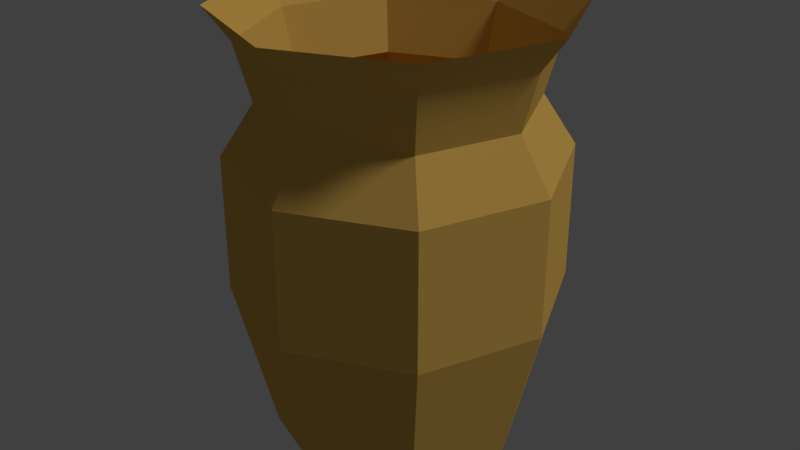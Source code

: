 # Source: vas_bunga_00.blend  (saved by Blender 2.79.0; exported with 4.5.12 LTS)
import bpy
from mathutils import Matrix  # noqa: F401  (used for matrix-valued properties, if any)

bpy.ops.wm.read_factory_settings(use_empty=True)
scene = bpy.context.scene
scene.name = 'Scene'

# ---- collections
col_collection_1 = bpy.data.collections.new('Collection 1'); scene.collection.children.link(col_collection_1)

# ---- materials (node trees are filled in below, after node groups)
mat_vas_bunga = bpy.data.materials.new('Vas Bunga')
mat_vas_bunga.alpha_threshold = 0.0
mat_vas_bunga.use_transparent_shadow = False
mat_vas_bunga.diffuse_color = (0.8, 0.4926, 0.1105, 1.0)
mat_vas_bunga.roughness = 0.5

# ---- material node trees

# ---- world
world_world = bpy.data.worlds.new('World'); scene.world = world_world
world_world.color = (0.05088, 0.05088, 0.05088)
world_world.use_sun_shadow = False
world_world.sun_shadow_jitter_overblur = 0.0
world_world.cycles.sampling_method = 'MANUAL'

# ---- lights
light_lamp = bpy.data.lights.new('Lamp', 'SUN')
light_lamp.transmission_factor = 0.0
light_lamp.cutoff_distance = 30.0
light_lamp.angle = 0.1993
light_lamp.energy = 1.0
light_lamp.shadow_buffer_clip_start = 1.001
light_lamp.shadow_soft_size = 0.1
light_lamp.shadow_cascade_max_distance = 1000.0

# ---- meshes
me_cylinder = bpy.data.meshes.new('Cylinder')
me_cylinder.from_pydata([(-1.71e-10, 0.07315, 0.0), (0.0, 0.0961, 0.09298), (0.05173, 0.05173, 0.0), (0.06795, 0.06795, 0.09298), (0.07315, -3.027e-09, 0.0), (0.0961, -4.201e-09, 0.09298), (0.05173, -0.05173, 0.0), (0.06795, -0.06795, 0.09298), (-6.566e-09, -0.07315, 0.0), (-8.401e-09, -0.0961, 0.09298), (-0.05173, -0.05173, 0.0), (-0.06795, -0.06795, 0.09298), (-0.07315, 1.043e-09, 0.0), (-0.0961, 1.146e-09, 0.09298), (-0.05173, 0.05173, 0.0), (-0.06795, 0.06795, 0.09298), (0.06795, 0.06795, 0.1731), (0.0, 0.0961, 0.1731), (0.0961, -4.201e-09, 0.1731), (0.06795, -0.06795, 0.1731), (-8.401e-09, -0.0961, 0.1731), (-0.06795, -0.06795, 0.1731), (-0.0961, 1.146e-09, 0.1731), (-0.06795, 0.06795, 0.1731), (0.05441, 0.05441, 0.2029), (-1.148e-09, 0.07695, 0.2029), (0.07695, -3.221e-09, 0.2029), (0.05441, -0.05441, 0.2029), (-7.875e-09, -0.07695, 0.2029), (-0.05441, -0.05441, 0.2029), (-0.07695, 1.06e-09, 0.2029), (-0.05441, 0.05441, 0.2029), (0.06079, 0.06079, 0.2363), (-8.631e-10, 0.08597, 0.2363), (0.08597, -3.682e-09, 0.2363), (0.06079, -0.06079, 0.2363), (-8.379e-09, -0.08597, 0.2363), (-0.06079, -0.06079, 0.2363), (-0.08597, 1.101e-09, 0.2363), (-0.06079, 0.06079, 0.2363), (0.07072, 0.07072, 0.2554), (2.038e-09, 0.1, 0.2554), (0.1, -4.284e-09, 0.2554), (0.07072, -0.07072, 0.2554), (-6.705e-09, -0.1, 0.2554), (-0.07072, -0.07072, 0.2554), (-0.1, 1.28e-09, 0.2554), (-0.07072, 0.07072, 0.2554)], [], [(0, 1, 3, 2), (2, 3, 5, 4), (4, 5, 7, 6), (6, 7, 9, 8), (8, 9, 11, 10), (10, 11, 13, 12), (11, 9, 20, 21), (12, 13, 15, 14), (14, 15, 1, 0), (0, 2, 4, 6, 8, 10, 12, 14), (18, 16, 24, 26), (1, 15, 23, 17), (3, 1, 17, 16), (7, 5, 18, 19), (13, 11, 21, 22), (9, 7, 19, 20), (15, 13, 22, 23), (5, 3, 16, 18), (25, 31, 39, 33), (23, 22, 30, 31), (21, 20, 28, 29), (19, 18, 26, 27), (16, 17, 25, 24), (17, 23, 31, 25), (22, 21, 29, 30), (20, 19, 27, 28), (35, 34, 42, 43), (30, 29, 37, 38), (28, 27, 35, 36), (26, 24, 32, 34), (31, 30, 38, 39), (29, 28, 36, 37), (27, 26, 34, 35), (24, 25, 33, 32), (32, 33, 41, 40), (33, 39, 47, 41), (38, 37, 45, 46), (36, 35, 43, 44), (34, 32, 40, 42), (39, 38, 46, 47), (37, 36, 44, 45)])
me_cylinder.materials.append(mat_vas_bunga)
me_cylinder.use_remesh_preserve_volume = False
me_cylinder.use_remesh_preserve_attributes = False
me_cylinder.use_mirror_vertex_groups = False
me_cylinder.update()

# ---- objects
ob_vas_bunga = bpy.data.objects.new('Vas Bunga', me_cylinder)
ob_sun = bpy.data.objects.new('Sun', light_lamp)

# ---- transforms, parenting, visibility, modifiers, constraints
ob_vas_bunga.location = (0.0, 0.0, 0.0)
ob_vas_bunga.lineart.crease_threshold = 0.0
ob_sun.location = (4.076, 1.005, 10.44)
ob_sun.rotation_euler = (0.6503, 0.05522, 1.866)
ob_sun.lock_rotations_4d = False
ob_sun.empty_display_type = 'ARROWS'
ob_sun.color = (0.0, 0.0, 0.0, 0.0)
ob_sun.lineart.crease_threshold = 0.0

# ---- collection membership
col_collection_1.objects.link(ob_vas_bunga)
col_collection_1.objects.link(ob_sun)

# ---- scene / render settings (as saved in the file)
scene.frame_start = 1; scene.frame_end = 250; scene.frame_set(1)
scene.render.engine = 'BLENDER_EEVEE_NEXT'
scene.render.image_settings.color_mode = 'RGB'
scene.render.image_settings.compression = 90
scene.render.resolution_x = 1366
scene.render.resolution_y = 768
scene.render.dither_intensity = 0.0
scene.cycles.use_denoising = False
scene.cycles.samples = 128
scene.cycles.sampling_pattern = 'TABULATED_SOBOL'
scene.cycles.use_adaptive_sampling = False
scene.cycles.use_light_tree = False
scene.cycles.blur_glossy = 0.0
scene.cycles.sample_clamp_indirect = 0.0
scene.view_settings.view_transform = 'Standard'
bpy.context.view_layer.update()

# ---- added for rendering (the .blend has no active camera): camera
cam_auto = bpy.data.cameras.new('AutoCamera')
cam_auto.lens = 50.0
cam_auto.sensor_width = 36.0
cam_auto.clip_end = 1000.0
ob_auto_camera = bpy.data.objects.new('AutoCamera', cam_auto)
scene.collection.objects.link(ob_auto_camera)
ob_auto_camera.location = (0.352656, -0.423187, 0.409849)
ob_auto_camera.rotation_euler = (1.09748, -7.21219e-08, 0.694738)
scene.camera = ob_auto_camera
bpy.context.view_layer.update()
